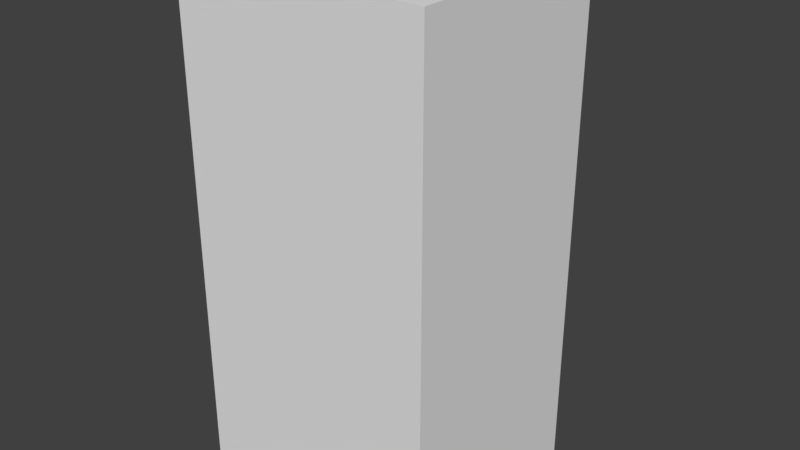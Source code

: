 # Source: building2.blend  (saved by Blender 2.78.0; exported with 4.5.12 LTS)
import bpy
from mathutils import Matrix  # noqa: F401  (used for matrix-valued properties, if any)

bpy.ops.wm.read_factory_settings(use_empty=True)
scene = bpy.context.scene
scene.name = 'Scene'

# ---- collections
col_collection_1 = bpy.data.collections.new('Collection 1'); scene.collection.children.link(col_collection_1)

# ---- materials (node trees are filled in below, after node groups)
mat_material_002 = bpy.data.materials.new('Material.002')
mat_material_002.alpha_threshold = 0.0
mat_material_002.use_transparent_shadow = False
mat_material_002.roughness = 0.5
mat_material_002.specular_intensity = 0.0
mat_material_003 = bpy.data.materials.new('Material.003')
mat_material_003.alpha_threshold = 0.0
mat_material_003.use_transparent_shadow = False
mat_material_003.roughness = 0.5
mat_material_003.specular_intensity = 0.0

# ---- material node trees

# ---- world
world_world = bpy.data.worlds.new('World'); scene.world = world_world
world_world.color = (0.05088, 0.05088, 0.05088)
world_world.use_sun_shadow = False
world_world.sun_shadow_jitter_overblur = 0.0
world_world.cycles.sampling_method = 'MANUAL'

# ---- meshes
me_cube = bpy.data.meshes.new('Cube')
me_cube.from_pydata([(10.0, 8.474, -20.0), (10.0, -8.474, -20.0), (-10.0, -8.474, -20.0), (-10.0, 8.474, -20.0), (10.0, 8.474, 20.0), (10.0, -8.474, 20.0), (-10.0, -8.474, 20.0), (-10.0, 8.474, 20.0), (9.677, 8.2, 18.07), (9.677, -8.2, 18.07), (-9.677, -8.2, 18.07), (-9.677, 8.2, 18.07), (-1.916, 11.53, -18.25)], [], [(0, 1, 2, 3), (6, 5, 9, 10), (0, 4, 5, 1), (1, 5, 6, 2), (2, 6, 7, 3), (4, 0, 3, 7), (8, 11, 10, 9), (7, 6, 10, 11), (5, 4, 8, 9), (4, 7, 11, 8)])
_uv = me_cube.uv_layers.new(name='UVMap')
_uv.uv.foreach_set('vector', [0.0, 0.0, 1.0, 0.0, 1.0, 1.0, 0.0, 1.0, 0.0, 0.0, 1.0, 0.0, 1.0, 1.0, 0.0, 1.0, -0.397, -0.4981, -0.397, 1.498, 1.397, 1.498, 1.397, -0.4981, -0.397, -0.4981, -0.397, 1.498, 1.397, 1.498, 1.397, -0.4981, -0.397, -0.4981, -0.397, 1.498, 1.397, 1.498, 1.397, -0.4981, -0.397, -0.4981, -0.397, 1.498, 1.397, 1.498, 1.397, -0.4981, -1.966, 3.244, 2.966, 3.244, 2.966, -2.244, -1.966, -2.244, 0.0, 0.0, 1.0, 0.0, 1.0, 1.0, 0.0, 1.0, 0.0, 0.0, 1.0, 0.0, 1.0, 1.0, 0.0, 1.0, 0.0, 0.0, 1.0, 0.0, 1.0, 1.0, 0.0, 1.0])
me_cube.materials.append(None)
me_cube.materials.append(None)
me_cube.use_remesh_preserve_volume = False
me_cube.use_remesh_preserve_attributes = False
me_cube.use_mirror_vertex_groups = False
me_cube.update()

# ---- objects
ob_cube = bpy.data.objects.new('Cube', me_cube)

# ---- transforms, parenting, visibility, modifiers, constraints
ob_cube.location = (0.0, 0.0, 10.0)
ob_cube.lock_rotations_4d = False
ob_cube.empty_display_type = 'ARROWS'
ob_cube.lineart.crease_threshold = 0.0
ob_cube.material_slots[0].link = 'OBJECT'; ob_cube.material_slots[0].material = mat_material_002
ob_cube.material_slots[1].link = 'OBJECT'; ob_cube.material_slots[1].material = mat_material_003

# ---- collection membership
col_collection_1.objects.link(ob_cube)

# ---- scene / render settings (as saved in the file)
scene.frame_start = 1; scene.frame_end = 250; scene.frame_set(1)
scene.render.engine = 'BLENDER_EEVEE_NEXT'
scene.render.resolution_percentage = 50
scene.render.dither_intensity = 0.0
scene.cycles.use_denoising = False
scene.cycles.samples = 128
scene.cycles.sampling_pattern = 'TABULATED_SOBOL'
scene.cycles.light_sampling_threshold = 0.0
scene.cycles.use_adaptive_sampling = False
scene.cycles.use_light_tree = False
scene.cycles.blur_glossy = 0.0
scene.cycles.sample_clamp_indirect = 0.0
scene.view_settings.view_transform = 'Standard'
bpy.context.view_layer.update()

# ---- added for rendering (the .blend has no active camera and no usable light): camera, sun
cam_auto = bpy.data.cameras.new('AutoCamera')
cam_auto.lens = 50.0
cam_auto.sensor_width = 36.0
cam_auto.clip_end = 1000.0
ob_auto_camera = bpy.data.objects.new('AutoCamera', cam_auto)
scene.collection.objects.link(ob_auto_camera)
ob_auto_camera.location = (45.3266, -52.8659, 46.2613)
ob_auto_camera.rotation_euler = (1.09748, -7.21219e-08, 0.694738)
scene.camera = ob_auto_camera
light_auto_sun = bpy.data.lights.new('AutoSun', 'SUN')
light_auto_sun.energy = 3.0
light_auto_sun.angle = 0.0523599
ob_auto_sun = bpy.data.objects.new('AutoSun', light_auto_sun)
scene.collection.objects.link(ob_auto_sun)
ob_auto_sun.rotation_euler = (0.872665, 0.174533, 0.523599)
bpy.context.view_layer.update()

